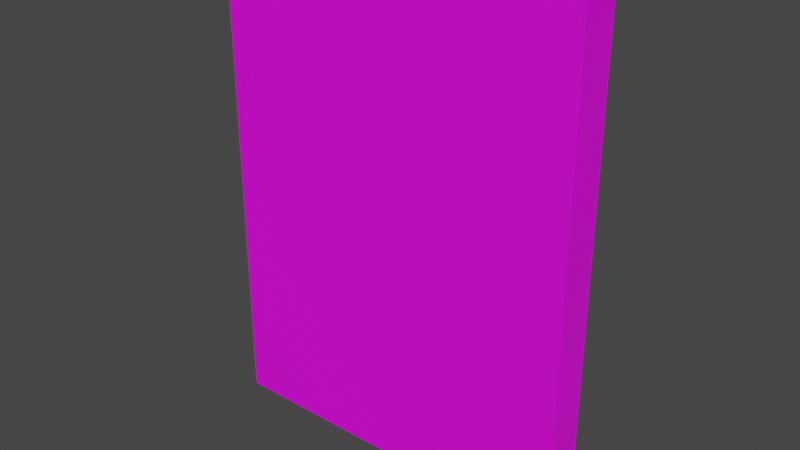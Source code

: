 # Source: list.blend  (saved by Blender 3.4.6; exported with 4.5.12 LTS)
import bpy
from mathutils import Matrix  # noqa: F401  (used for matrix-valued properties, if any)

bpy.ops.wm.read_factory_settings(use_empty=True)
scene = bpy.context.scene
scene.name = 'Scene'

# ---- collections
col_list = bpy.data.collections.new('List'); scene.collection.children.link(col_list)

# ---- images (referenced by path relative to the original .blend; pixels are not part of the script)
import os
ASSET_DIR = os.environ.get("B2B_ASSET_DIR", "")  # directory of the original .blend (textures are referenced by path, not embedded)
HERE = os.path.dirname(os.path.abspath(__file__))  # packed textures are extracted next to this script under _unpacked/

def load_image(name, relpath, width, height, colorspace="sRGB"):
    """Load a texture the original file referenced (path relative to the .blend, or extracted next to this script)."""
    p = next((c for c in (os.path.join(HERE, relpath), os.path.join(ASSET_DIR, relpath)) if relpath and os.path.exists(c)), "")
    if p:
        img = bpy.data.images.load(p, check_existing=True)
        img.name = name
    else:  # same state as the original file: an image datablock whose file is absent (Cycles renders it pink)
        img = bpy.data.images.new(name, width, height)
        img.source = "FILE"
        img.filepath = "//" + (relpath or name)
    img.colorspace_settings.name = colorspace
    return img
img_list_png_001 = load_image('list.png.001', 'list.png', 1024, 1024, 'sRGB')

# ---- materials (node trees are filled in below, after node groups)
mat_material = bpy.data.materials.new('Material')
mat_material.alpha_threshold = 0.0
mat_material.use_transparent_shadow = False
mat_material.roughness = 0.5
mat_material.line_color = (0.0, 0.0, 0.0, 1.0)

# ---- material node trees
mat_material.use_nodes = True; mat_material.node_tree.nodes.clear()
_N = mat_material.node_tree.nodes; _L = mat_material.node_tree.links
n0 = _N.new('ShaderNodeOutputMaterial'); n0.name = 'Material Output'; n0.location = (300, 300)
n1 = _N.new('ShaderNodeBsdfPrincipled'); n1.name = 'Principled BSDF'; n1.location = (10, 300)
n1.distribution = 'GGX'
n1.subsurface_method = 'RANDOM_WALK_SKIN'
n1.inputs[3].default_value = 1.45
n1.inputs[27].default_value = (0.0, 0.0, 0.0, 1.0)
n1.inputs[28].default_value = 1.0
n2 = _N.new('ShaderNodeTexImage'); n2.name = 'Image Texture'; n2.location = (-280, 280)
n2.image = img_list_png_001
_L.new(n1.outputs[0], n0.inputs[0])
_L.new(n2.outputs[0], n1.inputs[0])
n0.is_active_output = True

# ---- world
world_world = bpy.data.worlds.new('World'); scene.world = world_world
world_world.use_nodes = True; world_world.node_tree.nodes.clear()
_N = world_world.node_tree.nodes; _L = world_world.node_tree.links
n0 = _N.new('ShaderNodeOutputWorld'); n0.name = 'World Output'; n0.location = (300, 300)
n1 = _N.new('ShaderNodeBackground'); n1.name = 'Background'; n1.location = (10, 300)
n1.inputs[0].default_value = (0.05088, 0.05088, 0.05088, 1.0)
_L.new(n1.outputs[0], n0.inputs[0])
n0.is_active_output = True
world_world.color = (0.05088, 0.05088, 0.05088)
world_world.use_sun_shadow = False
world_world.sun_shadow_jitter_overblur = 0.0

# ---- meshes
me_list = bpy.data.meshes.new('List')
me_list.from_pydata([(0.2474, 0.026, 0.2964), (0.2474, 0.026, -0.3569), (0.2474, -0.026, 0.2964), (0.2474, -0.026, -0.3569), (-0.2474, 0.026, 0.2964), (-0.2474, 0.026, -0.3569), (-0.2474, -0.026, 0.2964), (-0.2474, -0.026, -0.3569)], [], [(0, 4, 6, 2), (3, 2, 6, 7), (7, 6, 4, 5), (5, 1, 3, 7), (1, 0, 2, 3), (5, 4, 0, 1)])
_uv = me_list.uv_layers.new(name='UVMap')
_uv.uv.foreach_set('vector', [0.9093, 0.9637, 0.9055, 0.0363, 0.9617, 0.03632, 0.9656, 0.9637, 0.8759, 0.008711, 0.878, 0.995, 0.008874, 0.9893, 0.006758, 0.003014, 0.9257, 0.9893, 0.923, 0.01519, 0.9669, 0.01654, 0.9695, 0.9907, 0.8928, 0.9631, 0.8884, 0.01586, 0.9744, 0.01735, 0.9787, 0.9646, 0.9091, 0.9696, 0.8995, 0.03015, 0.9777, 0.0304, 0.9872, 0.9698, 0.8868, 0.007367, 0.8982, 0.9957, 0.003809, 0.9946, -0.007596, 0.006293])
me_list.materials.append(mat_material)
me_list.use_mirror_vertex_groups = False
me_list.update()

# ---- objects
ob_list = bpy.data.objects.new('List', me_list)

# ---- transforms, parenting, visibility, modifiers, constraints
ob_list.location = (0.0, 0.0, 0.0)
ob_list.lock_rotations_4d = False
ob_list.empty_display_type = 'ARROWS'
ob_list.lineart.crease_threshold = 0.0

# ---- collection membership
col_list.objects.link(ob_list)

# ---- scene / render settings (as saved in the file)
scene.frame_start = 1; scene.frame_end = 250; scene.frame_set(1)
scene.render.engine = 'BLENDER_EEVEE_NEXT'
scene.cycles.sampling_pattern = 'TABULATED_SOBOL'
scene.cycles.use_light_tree = False
scene.view_settings.view_transform = 'Filmic'
bpy.context.view_layer.update()

# ---- added for rendering (the .blend has no active camera and no usable light): camera, sun
cam_auto = bpy.data.cameras.new('AutoCamera')
cam_auto.lens = 50.0
cam_auto.sensor_width = 36.0
cam_auto.clip_end = 1000.0
ob_auto_camera = bpy.data.objects.new('AutoCamera', cam_auto)
scene.collection.objects.link(ob_auto_camera)
ob_auto_camera.location = (0.759741, -0.91169, 0.577552)
ob_auto_camera.rotation_euler = (1.09748, -7.21219e-08, 0.694738)
scene.camera = ob_auto_camera
light_auto_sun = bpy.data.lights.new('AutoSun', 'SUN')
light_auto_sun.energy = 3.0
light_auto_sun.angle = 0.0523599
ob_auto_sun = bpy.data.objects.new('AutoSun', light_auto_sun)
scene.collection.objects.link(ob_auto_sun)
ob_auto_sun.rotation_euler = (0.872665, 0.174533, 0.523599)
bpy.context.view_layer.update()
